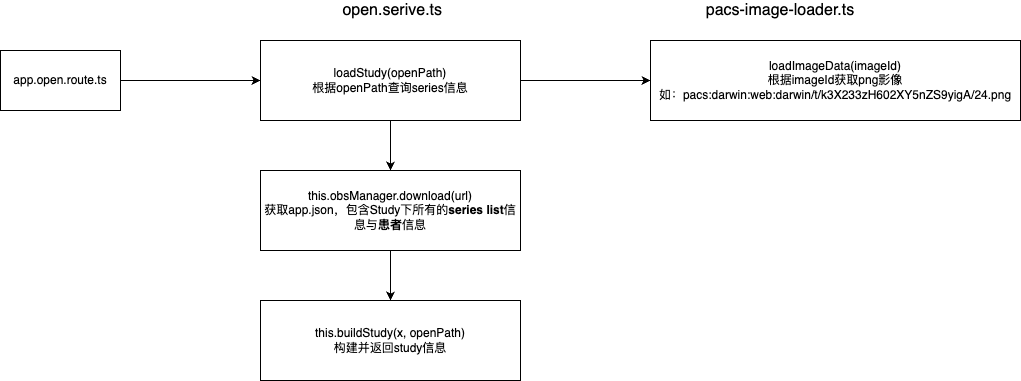

The diagram above was exported from draw.io. Its source (the exported page's mxGraphModel, read from the mxfile embedded in the PNG):
<mxGraphModel dx="1434" dy="765" grid="1" gridSize="10" guides="1" tooltips="1" connect="1" arrows="1" fold="1" page="1" pageScale="1" pageWidth="1169" pageHeight="827" math="0" shadow="0">
  <root>
    <mxCell id="0" />
    <mxCell id="1" parent="0" />
    <mxCell id="wo1t9_5VokdEpMpslzJh-4" style="edgeStyle=orthogonalEdgeStyle;rounded=0;orthogonalLoop=1;jettySize=auto;html=1;exitX=1;exitY=0.5;exitDx=0;exitDy=0;" edge="1" parent="1" source="wo1t9_5VokdEpMpslzJh-1" target="wo1t9_5VokdEpMpslzJh-3">
      <mxGeometry relative="1" as="geometry" />
    </mxCell>
    <mxCell id="wo1t9_5VokdEpMpslzJh-1" value="app.open.route.ts" style="rounded=0;whiteSpace=wrap;html=1;" vertex="1" parent="1">
      <mxGeometry x="240" y="260" width="120" height="60" as="geometry" />
    </mxCell>
    <mxCell id="wo1t9_5VokdEpMpslzJh-7" style="edgeStyle=orthogonalEdgeStyle;rounded=0;orthogonalLoop=1;jettySize=auto;html=1;exitX=0.5;exitY=1;exitDx=0;exitDy=0;" edge="1" parent="1" source="wo1t9_5VokdEpMpslzJh-3" target="wo1t9_5VokdEpMpslzJh-6">
      <mxGeometry relative="1" as="geometry" />
    </mxCell>
    <mxCell id="wo1t9_5VokdEpMpslzJh-12" style="edgeStyle=orthogonalEdgeStyle;rounded=0;orthogonalLoop=1;jettySize=auto;html=1;exitX=1;exitY=0.5;exitDx=0;exitDy=0;entryX=0;entryY=0.5;entryDx=0;entryDy=0;" edge="1" parent="1" source="wo1t9_5VokdEpMpslzJh-3" target="wo1t9_5VokdEpMpslzJh-11">
      <mxGeometry relative="1" as="geometry" />
    </mxCell>
    <mxCell id="wo1t9_5VokdEpMpslzJh-3" value="loadStudy(openPath)&lt;br&gt;根据openPath查询series信息" style="rounded=0;whiteSpace=wrap;html=1;" vertex="1" parent="1">
      <mxGeometry x="500" y="250" width="260" height="80" as="geometry" />
    </mxCell>
    <mxCell id="wo1t9_5VokdEpMpslzJh-5" value="&amp;nbsp;open.serive.ts" style="text;html=1;strokeColor=none;fillColor=none;align=center;verticalAlign=middle;whiteSpace=wrap;rounded=0;fontSize=16;" vertex="1" parent="1">
      <mxGeometry x="565" y="210" width="130" height="20" as="geometry" />
    </mxCell>
    <mxCell id="wo1t9_5VokdEpMpslzJh-9" style="edgeStyle=orthogonalEdgeStyle;rounded=0;orthogonalLoop=1;jettySize=auto;html=1;exitX=0.5;exitY=1;exitDx=0;exitDy=0;" edge="1" parent="1" source="wo1t9_5VokdEpMpslzJh-6" target="wo1t9_5VokdEpMpslzJh-8">
      <mxGeometry relative="1" as="geometry" />
    </mxCell>
    <mxCell id="wo1t9_5VokdEpMpslzJh-6" value="this.obsManager.download(url)&lt;br&gt;获取app.json，包含Study下所有的&lt;b&gt;series list&lt;/b&gt;信息与&lt;b&gt;患者&lt;/b&gt;信息" style="rounded=0;whiteSpace=wrap;html=1;" vertex="1" parent="1">
      <mxGeometry x="500" y="380" width="260" height="80" as="geometry" />
    </mxCell>
    <mxCell id="wo1t9_5VokdEpMpslzJh-8" value="this.buildStudy(x, openPath)&lt;br&gt;构建并返回study信息" style="rounded=0;whiteSpace=wrap;html=1;" vertex="1" parent="1">
      <mxGeometry x="500" y="510" width="260" height="80" as="geometry" />
    </mxCell>
    <mxCell id="wo1t9_5VokdEpMpslzJh-10" value="pacs-image-loader.ts" style="text;html=1;strokeColor=none;fillColor=none;align=center;verticalAlign=middle;whiteSpace=wrap;rounded=0;fontSize=16;" vertex="1" parent="1">
      <mxGeometry x="930" y="210" width="180" height="20" as="geometry" />
    </mxCell>
    <mxCell id="wo1t9_5VokdEpMpslzJh-11" value="loadImageData(imageId)&lt;br&gt;根据imageId获取png影像&lt;br&gt;如：pacs:darwin:web:darwin/t/k3X233zH602XY5nZS9yigA/24.png" style="rounded=0;whiteSpace=wrap;html=1;" vertex="1" parent="1">
      <mxGeometry x="890" y="250" width="370" height="80" as="geometry" />
    </mxCell>
  </root>
</mxGraphModel>